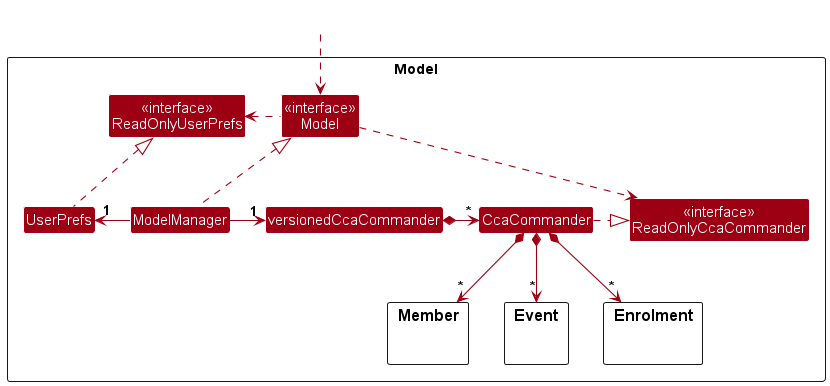

The diagram above was rendered by PlantUML. Its source (embedded in the PNG):
@startuml
!include style.puml
skinparam arrowThickness 1.1
skinparam arrowColor MODEL_COLOR
skinparam classBackgroundColor MODEL_COLOR


Package Model as ModelPackage <<Rectangle>>{
Class "<<interface>>\nReadOnlyCcaCommander" as ReadOnlyCcaCommander
Class "<<interface>>\nReadOnlyUserPrefs" as ReadOnlyUserPrefs
Class "<<interface>>\nModel" as Model
Class CcaCommander
Class versionedCcaCommander
Class ModelManager

Class UserPrefs

Package Member {
}

Package Event {
}



Package Enrolment {
}


Class I #FFFFFF
}

Class HiddenOutside #FFFFFF
HiddenOutside ..> Model

CcaCommander .right.|> ReadOnlyCcaCommander

ModelManager .up.|> Model
Model .left.> ReadOnlyUserPrefs
Model .right.> ReadOnlyCcaCommander
ModelManager -right-> "1" versionedCcaCommander
versionedCcaCommander *-right-> "*" CcaCommander

ModelManager -left-> "1" UserPrefs
UserPrefs .up.|> ReadOnlyUserPrefs

CcaCommander *--> "*" Member
CcaCommander *--> "*" Event
CcaCommander *--> "*" Enrolment



@enduml